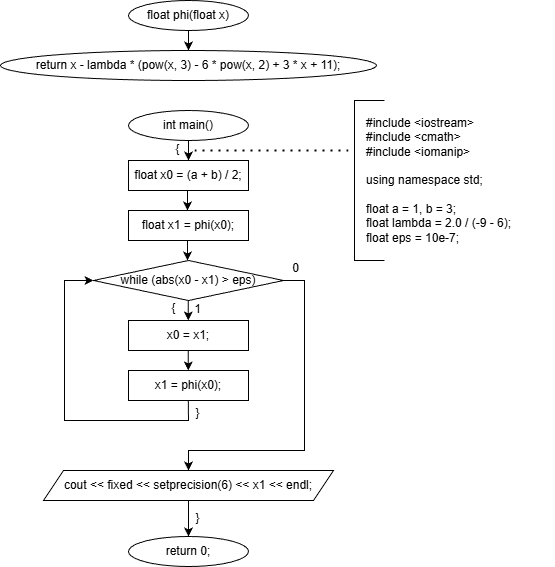

The diagram above was exported from draw.io. Its source (the exported page's mxGraphModel, read from the mxfile embedded in the PNG):
<mxGraphModel dx="826" dy="455" grid="1" gridSize="10" guides="1" tooltips="1" connect="1" arrows="1" fold="1" page="1" pageScale="1" pageWidth="827" pageHeight="1169" math="0" shadow="0">
  <root>
    <mxCell id="0" />
    <mxCell id="1" parent="0" />
    <mxCell id="UNX37rxqXdvsbYU6RHVn-1" parent="1" style="ellipse;whiteSpace=wrap;html=1;" value="float phi(float x)" vertex="1">
      <mxGeometry height="30" width="120" x="354" y="10" as="geometry" />
    </mxCell>
    <mxCell id="UNX37rxqXdvsbYU6RHVn-2" parent="1" style="ellipse;whiteSpace=wrap;html=1;" value="return x - lambda * (pow(x, 3) - 6 * pow(x, 2) + 3 * x + 11);" vertex="1">
      <mxGeometry height="30" width="376" x="226" y="60" as="geometry" />
    </mxCell>
    <mxCell id="UNX37rxqXdvsbYU6RHVn-3" edge="1" parent="1" source="UNX37rxqXdvsbYU6RHVn-1" style="endArrow=classic;html=1;rounded=0;exitX=0.5;exitY=1;exitDx=0;exitDy=0;entryX=0.5;entryY=0;entryDx=0;entryDy=0;" target="UNX37rxqXdvsbYU6RHVn-2" value="">
      <mxGeometry height="50" relative="1" width="50" as="geometry">
        <mxPoint x="330" y="280" as="sourcePoint" />
        <mxPoint x="380" y="230" as="targetPoint" />
      </mxGeometry>
    </mxCell>
    <mxCell id="UNX37rxqXdvsbYU6RHVn-4" parent="1" style="ellipse;whiteSpace=wrap;html=1;" value="int main()" vertex="1">
      <mxGeometry height="30" width="120" x="354" y="120" as="geometry" />
    </mxCell>
    <mxCell id="UNX37rxqXdvsbYU6RHVn-5" parent="1" style="rounded=0;whiteSpace=wrap;html=1;" value="float x0 = (a + b) / 2;" vertex="1">
      <mxGeometry height="30" width="120" x="354" y="170" as="geometry" />
    </mxCell>
    <mxCell id="UNX37rxqXdvsbYU6RHVn-6" parent="1" style="rounded=0;whiteSpace=wrap;html=1;" value="float x1 = phi(x0);" vertex="1">
      <mxGeometry height="30" width="120" x="354" y="220" as="geometry" />
    </mxCell>
    <mxCell id="UNX37rxqXdvsbYU6RHVn-7" parent="1" style="rhombus;whiteSpace=wrap;html=1;" value="while (abs(x0 - x1) &amp;gt; eps)" vertex="1">
      <mxGeometry height="40" width="190" x="319" y="270" as="geometry" />
    </mxCell>
    <mxCell id="UNX37rxqXdvsbYU6RHVn-8" parent="1" style="rounded=0;whiteSpace=wrap;html=1;" value="x0 = x1;" vertex="1">
      <mxGeometry height="30" width="120" x="354" y="330" as="geometry" />
    </mxCell>
    <mxCell id="UNX37rxqXdvsbYU6RHVn-9" parent="1" style="rounded=0;whiteSpace=wrap;html=1;" value="x1 = phi(x0);" vertex="1">
      <mxGeometry height="30" width="120" x="354" y="380" as="geometry" />
    </mxCell>
    <mxCell id="UNX37rxqXdvsbYU6RHVn-11" parent="1" style="shape=parallelogram;perimeter=parallelogramPerimeter;whiteSpace=wrap;html=1;fixedSize=1;" value="cout &amp;lt;&amp;lt; fixed &amp;lt;&amp;lt; setprecision(6) &amp;lt;&amp;lt; x1 &amp;lt;&amp;lt; endl;" vertex="1">
      <mxGeometry height="30" width="290" x="269" y="480" as="geometry" />
    </mxCell>
    <mxCell id="UNX37rxqXdvsbYU6RHVn-12" edge="1" parent="1" source="UNX37rxqXdvsbYU6RHVn-4" style="endArrow=classic;html=1;rounded=0;exitX=0.5;exitY=1;exitDx=0;exitDy=0;entryX=0.5;entryY=0;entryDx=0;entryDy=0;" target="UNX37rxqXdvsbYU6RHVn-5" value="">
      <mxGeometry height="50" relative="1" width="50" as="geometry">
        <mxPoint x="330" y="280" as="sourcePoint" />
        <mxPoint x="380" y="230" as="targetPoint" />
      </mxGeometry>
    </mxCell>
    <mxCell id="UNX37rxqXdvsbYU6RHVn-13" edge="1" parent="1" style="endArrow=classic;html=1;rounded=0;exitX=0.5;exitY=1;exitDx=0;exitDy=0;entryX=0.5;entryY=0;entryDx=0;entryDy=0;" value="">
      <mxGeometry height="50" relative="1" width="50" as="geometry">
        <mxPoint x="413" y="200" as="sourcePoint" />
        <mxPoint x="413" y="220" as="targetPoint" />
      </mxGeometry>
    </mxCell>
    <mxCell id="UNX37rxqXdvsbYU6RHVn-14" edge="1" parent="1" style="endArrow=classic;html=1;rounded=0;exitX=0.5;exitY=1;exitDx=0;exitDy=0;entryX=0.5;entryY=0;entryDx=0;entryDy=0;" value="">
      <mxGeometry height="50" relative="1" width="50" as="geometry">
        <mxPoint x="413" y="250" as="sourcePoint" />
        <mxPoint x="413" y="270" as="targetPoint" />
      </mxGeometry>
    </mxCell>
    <mxCell id="UNX37rxqXdvsbYU6RHVn-15" edge="1" parent="1" style="endArrow=classic;html=1;rounded=0;exitX=0.5;exitY=1;exitDx=0;exitDy=0;entryX=0.5;entryY=0;entryDx=0;entryDy=0;" value="">
      <mxGeometry height="50" relative="1" width="50" as="geometry">
        <mxPoint x="413.8" y="310" as="sourcePoint" />
        <mxPoint x="413.8" y="330" as="targetPoint" />
      </mxGeometry>
    </mxCell>
    <mxCell id="UNX37rxqXdvsbYU6RHVn-16" edge="1" parent="1" style="endArrow=classic;html=1;rounded=0;exitX=0.5;exitY=1;exitDx=0;exitDy=0;entryX=0.5;entryY=0;entryDx=0;entryDy=0;" value="">
      <mxGeometry height="50" relative="1" width="50" as="geometry">
        <mxPoint x="413.8" y="360" as="sourcePoint" />
        <mxPoint x="413.8" y="380" as="targetPoint" />
      </mxGeometry>
    </mxCell>
    <mxCell id="UNX37rxqXdvsbYU6RHVn-17" edge="1" parent="1" style="endArrow=classic;html=1;rounded=0;exitX=0.5;exitY=1;exitDx=0;exitDy=0;entryX=0;entryY=0.5;entryDx=0;entryDy=0;" target="UNX37rxqXdvsbYU6RHVn-7" value="">
      <mxGeometry height="50" relative="1" width="50" as="geometry">
        <Array as="points">
          <mxPoint x="414" y="430" />
          <mxPoint x="290" y="430" />
          <mxPoint x="290" y="290" />
        </Array>
        <mxPoint x="413.8" y="410" as="sourcePoint" />
        <mxPoint x="413.8" y="430" as="targetPoint" />
      </mxGeometry>
    </mxCell>
    <mxCell id="UNX37rxqXdvsbYU6RHVn-19" edge="1" parent="1" source="UNX37rxqXdvsbYU6RHVn-7" style="endArrow=classic;html=1;rounded=0;exitX=1;exitY=0.5;exitDx=0;exitDy=0;entryX=0.5;entryY=0;entryDx=0;entryDy=0;" target="UNX37rxqXdvsbYU6RHVn-11" value="">
      <mxGeometry height="50" relative="1" width="50" as="geometry">
        <Array as="points">
          <mxPoint x="530" y="290" />
          <mxPoint x="530" y="460" />
          <mxPoint x="414" y="460" />
        </Array>
        <mxPoint x="450" y="320" as="sourcePoint" />
        <mxPoint x="510" y="310" as="targetPoint" />
      </mxGeometry>
    </mxCell>
    <mxCell id="UNX37rxqXdvsbYU6RHVn-20" parent="1" style="text;html=1;whiteSpace=wrap;strokeColor=none;fillColor=none;align=left;verticalAlign=middle;rounded=0;" value="&lt;div&gt;#include &amp;lt;iostream&amp;gt;&lt;/div&gt;&lt;div&gt;#include &amp;lt;cmath&amp;gt;&lt;/div&gt;&lt;div&gt;#include &amp;lt;iomanip&amp;gt;&lt;/div&gt;&lt;div&gt;&lt;br&gt;&lt;/div&gt;&lt;div&gt;using namespace std;&lt;/div&gt;&lt;div&gt;&lt;br&gt;&lt;/div&gt;&lt;div&gt;float a = 1, b = 3;&lt;/div&gt;&lt;div&gt;float lambda = 2.0 / (-9 - 6);&lt;/div&gt;&lt;div&gt;float eps = 10e-7;&lt;/div&gt;" vertex="1">
      <mxGeometry height="140" width="190" x="590" y="120" as="geometry" />
    </mxCell>
    <mxCell id="UNX37rxqXdvsbYU6RHVn-21" edge="1" parent="1" style="endArrow=none;dashed=1;html=1;dashPattern=1 3;strokeWidth=2;rounded=0;" value="">
      <mxGeometry height="50" relative="1" width="50" as="geometry">
        <mxPoint x="420" y="160" as="sourcePoint" />
        <mxPoint x="580" y="160" as="targetPoint" />
      </mxGeometry>
    </mxCell>
    <mxCell id="UNX37rxqXdvsbYU6RHVn-22" edge="1" parent="1" style="endArrow=none;html=1;rounded=0;" value="">
      <mxGeometry height="50" relative="1" width="50" as="geometry">
        <Array as="points">
          <mxPoint x="580" y="270" />
          <mxPoint x="580" y="110" />
        </Array>
        <mxPoint x="610" y="270" as="sourcePoint" />
        <mxPoint x="610" y="110" as="targetPoint" />
      </mxGeometry>
    </mxCell>
    <mxCell id="HzXWblG2nz2gw4EuBC8K-1" parent="1" style="text;html=1;whiteSpace=wrap;strokeColor=none;fillColor=none;align=center;verticalAlign=middle;rounded=0;" value="{" vertex="1">
      <mxGeometry height="16" width="7" x="400" y="151" as="geometry" />
    </mxCell>
    <mxCell id="HzXWblG2nz2gw4EuBC8K-2" parent="1" style="text;html=1;whiteSpace=wrap;strokeColor=none;fillColor=none;align=center;verticalAlign=middle;rounded=0;" value="{" vertex="1">
      <mxGeometry height="16" width="7" x="396" y="310" as="geometry" />
    </mxCell>
    <mxCell id="HzXWblG2nz2gw4EuBC8K-3" parent="1" style="text;html=1;whiteSpace=wrap;strokeColor=none;fillColor=none;align=center;verticalAlign=middle;rounded=0;" value="}" vertex="1">
      <mxGeometry height="16" width="7" x="420" y="520" as="geometry" />
    </mxCell>
    <mxCell id="HzXWblG2nz2gw4EuBC8K-4" parent="1" style="ellipse;whiteSpace=wrap;html=1;" value="return 0;" vertex="1">
      <mxGeometry height="30" width="120" x="354" y="546" as="geometry" />
    </mxCell>
    <mxCell id="HzXWblG2nz2gw4EuBC8K-5" edge="1" parent="1" source="UNX37rxqXdvsbYU6RHVn-11" style="endArrow=classic;html=1;rounded=0;exitX=0.5;exitY=1;exitDx=0;exitDy=0;entryX=0.5;entryY=0;entryDx=0;entryDy=0;" target="HzXWblG2nz2gw4EuBC8K-4" value="">
      <mxGeometry height="50" relative="1" width="50" as="geometry">
        <mxPoint x="400" y="510" as="sourcePoint" />
        <mxPoint x="450" y="460" as="targetPoint" />
      </mxGeometry>
    </mxCell>
    <mxCell id="HzXWblG2nz2gw4EuBC8K-6" parent="1" style="text;html=1;whiteSpace=wrap;strokeColor=none;fillColor=none;align=center;verticalAlign=middle;rounded=0;" value="}" vertex="1">
      <mxGeometry height="16" width="7" x="420" y="415" as="geometry" />
    </mxCell>
    <mxCell id="HzXWblG2nz2gw4EuBC8K-7" parent="1" style="text;html=1;whiteSpace=wrap;strokeColor=none;fillColor=none;align=center;verticalAlign=middle;rounded=0;" value="1" vertex="1">
      <mxGeometry height="16" width="7" x="420" y="311" as="geometry" />
    </mxCell>
    <mxCell id="HzXWblG2nz2gw4EuBC8K-8" parent="1" style="text;html=1;whiteSpace=wrap;strokeColor=none;fillColor=none;align=center;verticalAlign=middle;rounded=0;" value="0" vertex="1">
      <mxGeometry height="16" width="7" x="518" y="270" as="geometry" />
    </mxCell>
  </root>
</mxGraphModel>